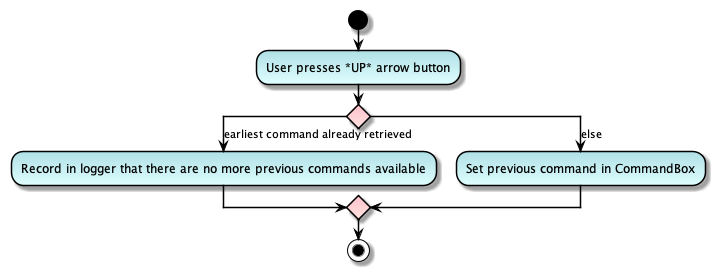

The diagram above was rendered by PlantUML. Its source (embedded in the PNG):
@startuml

skinparam ActivityBorderColor black
skinparam ArrowColor black

skinparam ActivityDiamondBorderColor black
skinparam activityDiamondBackgroundColor pink-mistyrose

skinparam activityBackgroundColor powderblue-lightcyan

skinparam TitleFontColor grey

start
:User presses *UP* arrow button;

'Since the beta syntax does not support placing the condition outside the
'diamond we place it as the true branch instead.

switch ()
case (earliest command already retrieved)
    :Record in logger that there are no more previous commands available;

case (else)
    :Set previous command in CommandBox;

endswitch
stop
@enduml